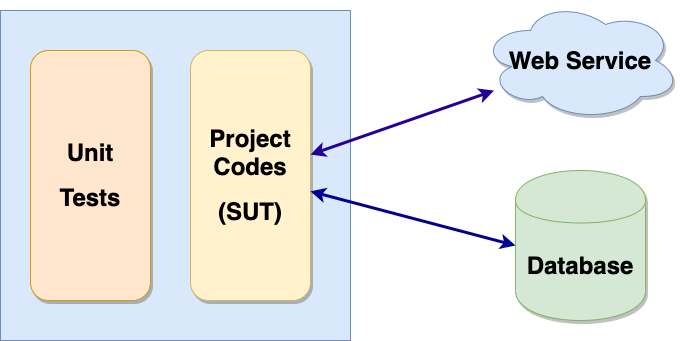

The diagram above was exported from draw.io. Its source (the exported page's mxGraphModel, read from the mxfile embedded in the PNG):
<mxGraphModel dx="1426" dy="745" grid="1" gridSize="10" guides="1" tooltips="1" connect="1" arrows="1" fold="1" page="1" pageScale="1" pageWidth="850" pageHeight="1100" math="0" shadow="0">
  <root>
    <mxCell id="0" />
    <mxCell id="1" parent="0" />
    <mxCell id="--UcbUGgUzKi8MVcwghR-1" value="" style="rounded=0;whiteSpace=wrap;html=1;fillColor=#dae8fc;strokeColor=#6c8ebf;" vertex="1" parent="1">
      <mxGeometry x="90" y="210" width="350" height="330" as="geometry" />
    </mxCell>
    <mxCell id="--UcbUGgUzKi8MVcwghR-2" value="&lt;h1&gt;Unit&lt;/h1&gt;&lt;h1&gt;Tests&lt;/h1&gt;" style="rounded=1;whiteSpace=wrap;html=1;fillColor=#ffe6cc;strokeColor=#d79b00;shadow=1;comic=0;" vertex="1" parent="1">
      <mxGeometry x="120" y="250" width="120" height="250" as="geometry" />
    </mxCell>
    <mxCell id="--UcbUGgUzKi8MVcwghR-3" value="&lt;h1&gt;Project&lt;br&gt;Codes&lt;/h1&gt;&lt;h1&gt;(SUT)&lt;/h1&gt;" style="rounded=1;whiteSpace=wrap;html=1;fillColor=#fff2cc;strokeColor=#d6b656;shadow=1;" vertex="1" parent="1">
      <mxGeometry x="280" y="250" width="120" height="250" as="geometry" />
    </mxCell>
    <mxCell id="--UcbUGgUzKi8MVcwghR-8" style="edgeStyle=none;rounded=0;orthogonalLoop=1;jettySize=auto;html=1;startArrow=classic;startFill=1;strokeColor=#000091;strokeWidth=3;exitX=0;exitY=0.5;exitDx=0;exitDy=0;" edge="1" parent="1" source="--UcbUGgUzKi8MVcwghR-5" target="--UcbUGgUzKi8MVcwghR-3">
      <mxGeometry relative="1" as="geometry" />
    </mxCell>
    <mxCell id="--UcbUGgUzKi8MVcwghR-5" value="&lt;h1&gt;Database&lt;/h1&gt;" style="shape=cylinder;whiteSpace=wrap;html=1;boundedLbl=1;backgroundOutline=1;shadow=1;comic=0;fillColor=#d5e8d4;strokeColor=#82b366;" vertex="1" parent="1">
      <mxGeometry x="605" y="370" width="130" height="150" as="geometry" />
    </mxCell>
    <mxCell id="--UcbUGgUzKi8MVcwghR-7" style="rounded=0;orthogonalLoop=1;jettySize=auto;html=1;startArrow=classic;startFill=1;strokeWidth=3;strokeColor=#240099;" edge="1" parent="1" source="--UcbUGgUzKi8MVcwghR-6" target="--UcbUGgUzKi8MVcwghR-3">
      <mxGeometry relative="1" as="geometry" />
    </mxCell>
    <mxCell id="--UcbUGgUzKi8MVcwghR-6" value="&lt;h1&gt;Web Service&lt;/h1&gt;" style="ellipse;shape=cloud;whiteSpace=wrap;html=1;shadow=1;comic=0;fillColor=#dae8fc;strokeColor=#6c8ebf;" vertex="1" parent="1">
      <mxGeometry x="570" y="200" width="200" height="120" as="geometry" />
    </mxCell>
  </root>
</mxGraphModel>